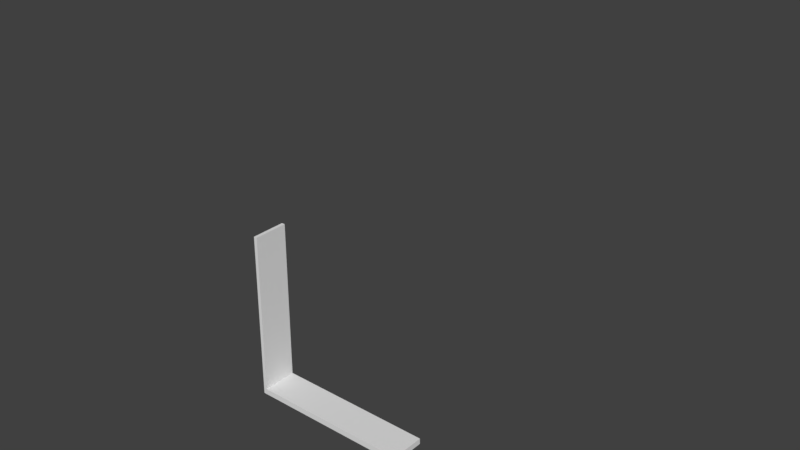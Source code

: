 # Source: braket.blend  (saved by Blender 2.79.0; exported with 4.5.12 LTS)
import bpy
from mathutils import Matrix  # noqa: F401  (used for matrix-valued properties, if any)

bpy.ops.wm.read_factory_settings(use_empty=True)
scene = bpy.context.scene
scene.name = 'Scene'

# ---- collections
col_collection_1 = bpy.data.collections.new('Collection 1'); scene.collection.children.link(col_collection_1)

# ---- materials (node trees are filled in below, after node groups)
mat_bracket = bpy.data.materials.new('Bracket')
mat_bracket.alpha_threshold = 0.0
mat_bracket.use_transparent_shadow = False
mat_bracket.roughness = 0.5

# ---- material node trees

# ---- world
world_world = bpy.data.worlds.new('World'); scene.world = world_world
world_world.color = (0.05088, 0.05088, 0.05088)
world_world.use_sun_shadow = False
world_world.sun_shadow_jitter_overblur = 0.0
world_world.cycles.sampling_method = 'MANUAL'

# ---- meshes
me_cube = bpy.data.meshes.new('Cube')
me_cube.from_pydata([(-2.98e-08, -0.3048, -9.144), (-2.98e-08, -0.3048, -8.534), (-2.98e-08, 0.3048, -9.144), (-2.98e-08, 0.3048, -8.534), (0.6096, -0.3048, -9.144), (0.6096, -0.3048, -8.534), (0.6096, 0.3048, -9.144), (0.6096, 0.3048, -8.534), (0.0127, 0.3048, -9.144), (0.0127, 0.3048, -8.534), (0.0127, -0.3048, -9.144), (0.0127, -0.3048, -8.534), (-2.98e-08, -0.3048, 8.534), (-2.98e-08, 0.3048, 8.534), (0.0127, -0.3048, 8.534), (0.0127, 0.3048, 8.534)], [], [(0, 1, 3, 2), (8, 9, 7, 6), (6, 7, 5, 4), (10, 11, 1, 0), (8, 6, 4, 10), (3, 1, 12, 13), (7, 9, 11, 5), (2, 8, 10, 0), (4, 5, 11, 10), (2, 3, 9, 8), (15, 13, 12, 14), (9, 3, 13, 15), (1, 11, 14, 12), (11, 9, 15, 14)])
me_cube.materials.append(mat_bracket)
me_cube.use_remesh_preserve_volume = False
me_cube.use_remesh_preserve_attributes = False
me_cube.use_mirror_vertex_groups = False
me_cube.update()
me_cube_002 = bpy.data.meshes.new('Cube.002')
me_cube_002.from_pydata([(-0.3048, -0.3048, -0.3048), (-0.3048, -0.3048, 0.3048), (-0.3048, 0.3048, -0.3048), (-0.3048, 0.3048, 0.3048), (0.3048, -0.3048, -0.3048), (0.3048, -0.3048, 0.3048), (0.3048, 0.3048, -0.3048), (0.3048, 0.3048, 0.3048)], [], [(0, 1, 3, 2), (2, 3, 7, 6), (6, 7, 5, 4), (4, 5, 1, 0), (2, 6, 4, 0), (7, 3, 1, 5)])
me_cube_002.use_remesh_preserve_volume = False
me_cube_002.use_remesh_preserve_attributes = False
me_cube_002.use_mirror_vertex_groups = False
me_cube_002.update()
me_cube_001 = bpy.data.meshes.new('Cube.001')
me_cube_001.from_pydata([(-0.3048, -0.3048, -0.3048), (-0.3048, -0.3048, 0.3048), (-0.3048, 0.3048, -0.3048), (-0.3048, 0.3048, 0.3048), (0.3048, -0.3048, -0.3048), (0.3048, -0.3048, 0.3048), (0.3048, 0.3048, -0.3048), (0.3048, 0.3048, 0.3048)], [], [(0, 1, 3, 2), (2, 3, 7, 6), (6, 7, 5, 4), (4, 5, 1, 0), (2, 6, 4, 0), (7, 3, 1, 5)])
me_cube_001.use_remesh_preserve_volume = False
me_cube_001.use_remesh_preserve_attributes = False
me_cube_001.use_mirror_vertex_groups = False
me_cube_001.update()

# ---- objects
ob_la = bpy.data.objects.new('LA', me_cube)
ob_bottom = bpy.data.objects.new('Bottom', me_cube_002)
ob_top = bpy.data.objects.new('Top', me_cube_001)

# ---- transforms, parenting, visibility, modifiers, constraints
ob_la.location = (-0.1721, 0.0, 0.09208)
ob_la.scale = (0.2917, 0.0625, 0.01042)
ob_la.lineart.crease_threshold = 0.0
ob_bottom.parent = ob_la
ob_bottom.matrix_parent_inverse = Matrix(((3.429, 0.0, 0.0, 0.5901), (0.0, 16.0, 0.0, -0.0), (0.0, 0.0, 96.0, -8.839), (0.0, 0.0, 0.0, 1.0)))
ob_bottom.location = (0.1632, -0.0009948, -0.001396)
ob_bottom.scale = (5e-05, 5e-05, 5e-05)
ob_bottom.lineart.crease_threshold = 0.0
ob_top.parent = ob_la
ob_top.matrix_parent_inverse = Matrix(((3.429, 0.0, 0.0, 0.5901), (0.0, 16.0, 0.0, -0.0), (0.0, 0.0, 96.0, -8.839), (0.0, 0.0, 0.0, 1.0)))
ob_top.location = (0.1648, -0.001615, 0.4863)
ob_top.scale = (5e-05, 5e-05, 5e-05)
ob_top.lineart.crease_threshold = 0.0

# ---- collection membership
col_collection_1.objects.link(ob_la)
col_collection_1.objects.link(ob_bottom)
col_collection_1.objects.link(ob_top)

# ---- scene / render settings (as saved in the file)
scene.frame_start = 1; scene.frame_end = 250; scene.frame_set(2)
scene.render.engine = 'BLENDER_EEVEE_NEXT'
scene.render.resolution_percentage = 50
scene.render.dither_intensity = 0.0
scene.cycles.use_denoising = False
scene.cycles.samples = 128
scene.cycles.sampling_pattern = 'TABULATED_SOBOL'
scene.cycles.light_sampling_threshold = 0.0
scene.cycles.use_adaptive_sampling = False
scene.cycles.use_light_tree = False
scene.cycles.blur_glossy = 0.0
scene.cycles.sample_clamp_indirect = 0.0
scene.view_settings.view_transform = 'Standard'
bpy.context.view_layer.update()

# ---- added for rendering (the .blend has no active camera and no usable light): camera, sun
cam_auto = bpy.data.cameras.new('AutoCamera')
cam_auto.lens = 50.0
cam_auto.sensor_width = 36.0
cam_auto.clip_end = 1000.0
ob_auto_camera = bpy.data.objects.new('AutoCamera', cam_auto)
scene.collection.objects.link(ob_auto_camera)
ob_auto_camera.location = (0.547208, -0.661052, 0.682254)
ob_auto_camera.rotation_euler = (1.09748, -7.21219e-08, 0.694738)
scene.camera = ob_auto_camera
light_auto_sun = bpy.data.lights.new('AutoSun', 'SUN')
light_auto_sun.energy = 3.0
light_auto_sun.angle = 0.0523599
ob_auto_sun = bpy.data.objects.new('AutoSun', light_auto_sun)
scene.collection.objects.link(ob_auto_sun)
ob_auto_sun.rotation_euler = (0.872665, 0.174533, 0.523599)
bpy.context.view_layer.update()
